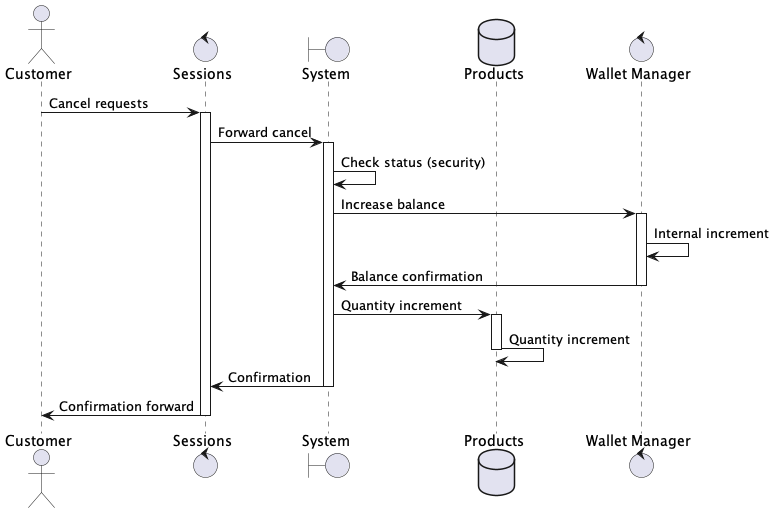

The diagram above was rendered by PlantUML. Its source (embedded in the PNG):
@startuml cancel
actor Customer order 10
boundary "System" as system order 30
database "Products" as products order 40
control "Wallet Manager" as wallet order 50
control "Sessions" as sessions order 20
Customer -> sessions : Cancel requests
activate sessions
sessions -> system : Forward cancel
activate system
system -> system : Check status (security)
system -> wallet : Increase balance
activate wallet
wallet -> wallet : Internal increment
wallet -> system : Balance confirmation
deactivate wallet
system -> products : Quantity increment
activate products
products -> products : Quantity increment
deactivate products
system -> sessions : Confirmation
deactivate system
sessions -> Customer : Confirmation forward
deactivate sessions
@enduml